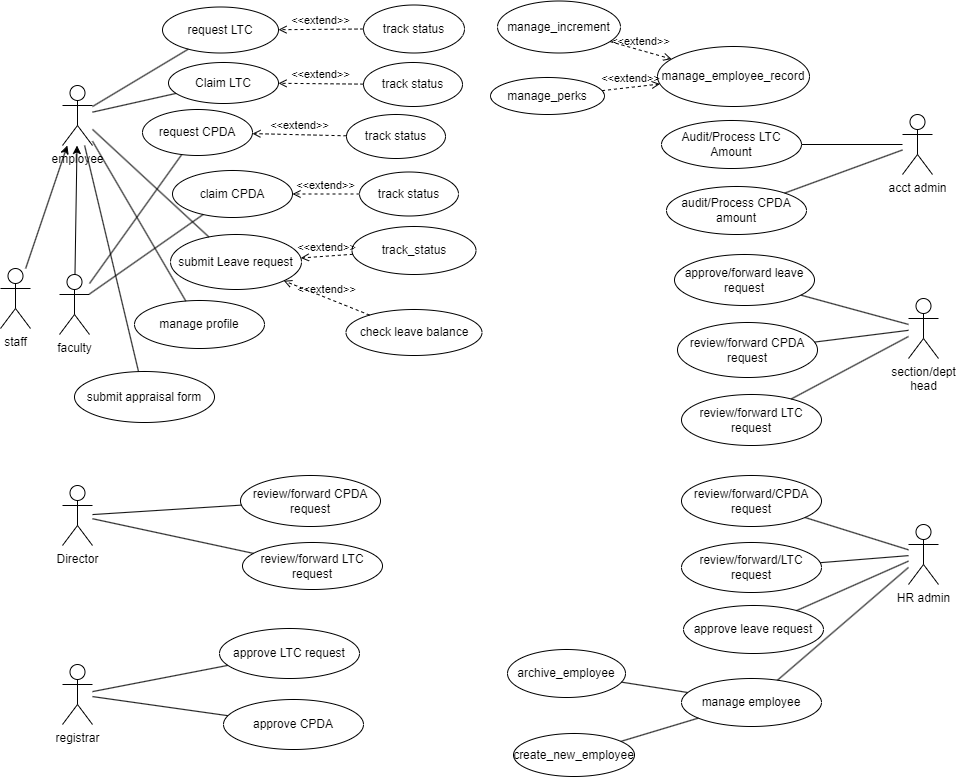

The diagram above was exported from draw.io. Its source (the exported page's mxGraphModel, read from the mxfile embedded in the PNG):
<mxGraphModel dx="1877" dy="530" grid="0" gridSize="10" guides="1" tooltips="1" connect="1" arrows="1" fold="1" page="1" pageScale="1" pageWidth="827" pageHeight="1169" math="0" shadow="0">
  <root>
    <mxCell id="0" />
    <mxCell id="1" parent="0" />
    <mxCell id="hRZYR1ejV4vaYIrMXX3N-1" value="employee" style="shape=umlActor;verticalLabelPosition=bottom;verticalAlign=top;html=1;outlineConnect=0;" parent="1" vertex="1">
      <mxGeometry x="-88" y="125" width="30" height="60" as="geometry" />
    </mxCell>
    <mxCell id="4BPQ8lB-9sZFU7xo0qnq-1" value="submit Leave request" style="ellipse;whiteSpace=wrap;html=1;" parent="1" vertex="1">
      <mxGeometry x="20" y="274" width="131" height="55" as="geometry" />
    </mxCell>
    <mxCell id="4BPQ8lB-9sZFU7xo0qnq-2" value="request CPDA" style="ellipse;whiteSpace=wrap;html=1;" parent="1" vertex="1">
      <mxGeometry x="-8" y="149" width="110" height="46" as="geometry" />
    </mxCell>
    <mxCell id="4BPQ8lB-9sZFU7xo0qnq-3" value="manage profile" style="ellipse;whiteSpace=wrap;html=1;" parent="1" vertex="1">
      <mxGeometry x="-16" y="340" width="130" height="48" as="geometry" />
    </mxCell>
    <mxCell id="4BPQ8lB-9sZFU7xo0qnq-4" value="review/forward CPDA request" style="ellipse;whiteSpace=wrap;html=1;" parent="1" vertex="1">
      <mxGeometry x="527" y="362" width="140" height="55" as="geometry" />
    </mxCell>
    <mxCell id="4BPQ8lB-9sZFU7xo0qnq-5" value="audit/Process CPDA amount" style="ellipse;whiteSpace=wrap;html=1;" parent="1" vertex="1">
      <mxGeometry x="516" y="226" width="140" height="48" as="geometry" />
    </mxCell>
    <mxCell id="4BPQ8lB-9sZFU7xo0qnq-6" value="request LTC" style="ellipse;whiteSpace=wrap;html=1;" parent="1" vertex="1">
      <mxGeometry x="12" y="46.5" width="116" height="46" as="geometry" />
    </mxCell>
    <mxCell id="4BPQ8lB-9sZFU7xo0qnq-7" value="Claim LTC" style="ellipse;whiteSpace=wrap;html=1;" parent="1" vertex="1">
      <mxGeometry x="18" y="102" width="110" height="41" as="geometry" />
    </mxCell>
    <mxCell id="4BPQ8lB-9sZFU7xo0qnq-8" value="Audit/Process LTC Amount" style="ellipse;whiteSpace=wrap;html=1;" parent="1" vertex="1">
      <mxGeometry x="511" y="160" width="140" height="48" as="geometry" />
    </mxCell>
    <mxCell id="4BPQ8lB-9sZFU7xo0qnq-9" value="review/forward LTC request" style="ellipse;whiteSpace=wrap;html=1;" parent="1" vertex="1">
      <mxGeometry x="531" y="434" width="140" height="51" as="geometry" />
    </mxCell>
    <mxCell id="4BPQ8lB-9sZFU7xo0qnq-10" value="submit appraisal form" style="ellipse;whiteSpace=wrap;html=1;" parent="1" vertex="1">
      <mxGeometry x="-76" y="411" width="140" height="51" as="geometry" />
    </mxCell>
    <mxCell id="4BPQ8lB-9sZFU7xo0qnq-11" value="approve leave request" style="ellipse;whiteSpace=wrap;html=1;" parent="1" vertex="1">
      <mxGeometry x="533" y="645" width="140" height="48" as="geometry" />
    </mxCell>
    <mxCell id="4BPQ8lB-9sZFU7xo0qnq-12" value="approve/forward leave request" style="ellipse;whiteSpace=wrap;html=1;" parent="1" vertex="1">
      <mxGeometry x="524" y="294" width="140" height="51" as="geometry" />
    </mxCell>
    <mxCell id="4BPQ8lB-9sZFU7xo0qnq-13" value="claim CPDA" style="ellipse;whiteSpace=wrap;html=1;" parent="1" vertex="1">
      <mxGeometry x="22" y="210" width="120" height="47" as="geometry" />
    </mxCell>
    <mxCell id="4BPQ8lB-9sZFU7xo0qnq-14" value="track status" style="ellipse;whiteSpace=wrap;html=1;" parent="1" vertex="1">
      <mxGeometry x="213" y="44.5" width="101" height="48" as="geometry" />
    </mxCell>
    <mxCell id="4BPQ8lB-9sZFU7xo0qnq-15" value="track status" style="ellipse;whiteSpace=wrap;html=1;" parent="1" vertex="1">
      <mxGeometry x="196" y="154" width="99" height="44" as="geometry" />
    </mxCell>
    <mxCell id="4BPQ8lB-9sZFU7xo0qnq-16" value="track status" style="ellipse;whiteSpace=wrap;html=1;" parent="1" vertex="1">
      <mxGeometry x="213" y="102" width="99" height="44" as="geometry" />
    </mxCell>
    <mxCell id="4BPQ8lB-9sZFU7xo0qnq-17" value="track status" style="ellipse;whiteSpace=wrap;html=1;" parent="1" vertex="1">
      <mxGeometry x="209" y="211.5" width="99" height="44" as="geometry" />
    </mxCell>
    <mxCell id="4BPQ8lB-9sZFU7xo0qnq-18" value="&amp;lt;&amp;lt;extend&amp;gt;&amp;gt;" style="html=1;verticalAlign=bottom;labelBackgroundColor=none;endArrow=open;endFill=0;dashed=1;rounded=0;" parent="1" source="4BPQ8lB-9sZFU7xo0qnq-14" target="4BPQ8lB-9sZFU7xo0qnq-6" edge="1">
      <mxGeometry width="160" relative="1" as="geometry">
        <mxPoint x="297" y="245" as="sourcePoint" />
        <mxPoint x="457" y="245" as="targetPoint" />
      </mxGeometry>
    </mxCell>
    <mxCell id="4BPQ8lB-9sZFU7xo0qnq-19" value="&amp;lt;&amp;lt;extend&amp;gt;&amp;gt;" style="html=1;verticalAlign=bottom;labelBackgroundColor=none;endArrow=open;endFill=0;dashed=1;rounded=0;" parent="1" source="4BPQ8lB-9sZFU7xo0qnq-16" target="4BPQ8lB-9sZFU7xo0qnq-7" edge="1">
      <mxGeometry width="160" relative="1" as="geometry">
        <mxPoint x="297" y="245" as="sourcePoint" />
        <mxPoint x="457" y="245" as="targetPoint" />
      </mxGeometry>
    </mxCell>
    <mxCell id="4BPQ8lB-9sZFU7xo0qnq-20" value="&amp;lt;&amp;lt;extend&amp;gt;&amp;gt;" style="html=1;verticalAlign=bottom;labelBackgroundColor=none;endArrow=open;endFill=0;dashed=1;rounded=0;" parent="1" source="4BPQ8lB-9sZFU7xo0qnq-15" target="4BPQ8lB-9sZFU7xo0qnq-2" edge="1">
      <mxGeometry width="160" relative="1" as="geometry">
        <mxPoint x="297" y="245" as="sourcePoint" />
        <mxPoint x="457" y="245" as="targetPoint" />
      </mxGeometry>
    </mxCell>
    <mxCell id="4BPQ8lB-9sZFU7xo0qnq-21" value="&amp;lt;&amp;lt;extend&amp;gt;&amp;gt;" style="html=1;verticalAlign=bottom;labelBackgroundColor=none;endArrow=open;endFill=0;dashed=1;rounded=0;" parent="1" source="4BPQ8lB-9sZFU7xo0qnq-17" target="4BPQ8lB-9sZFU7xo0qnq-13" edge="1">
      <mxGeometry width="160" relative="1" as="geometry">
        <mxPoint x="297" y="245" as="sourcePoint" />
        <mxPoint x="421" y="362" as="targetPoint" />
      </mxGeometry>
    </mxCell>
    <mxCell id="4BPQ8lB-9sZFU7xo0qnq-22" value="" style="endArrow=none;html=1;rounded=0;" parent="1" source="4BPQ8lB-9sZFU7xo0qnq-1" target="hRZYR1ejV4vaYIrMXX3N-1" edge="1">
      <mxGeometry width="50" height="50" relative="1" as="geometry">
        <mxPoint x="352" y="270" as="sourcePoint" />
        <mxPoint x="402" y="220" as="targetPoint" />
      </mxGeometry>
    </mxCell>
    <mxCell id="4BPQ8lB-9sZFU7xo0qnq-23" value="" style="endArrow=none;html=1;rounded=0;" parent="1" source="4BPQ8lB-9sZFU7xo0qnq-3" target="hRZYR1ejV4vaYIrMXX3N-1" edge="1">
      <mxGeometry width="50" height="50" relative="1" as="geometry">
        <mxPoint x="352" y="270" as="sourcePoint" />
        <mxPoint x="402" y="220" as="targetPoint" />
      </mxGeometry>
    </mxCell>
    <mxCell id="4BPQ8lB-9sZFU7xo0qnq-24" value="" style="endArrow=none;html=1;rounded=0;" parent="1" source="hRZYR1ejV4vaYIrMXX3N-1" target="4BPQ8lB-9sZFU7xo0qnq-6" edge="1">
      <mxGeometry width="50" height="50" relative="1" as="geometry">
        <mxPoint x="383" y="289" as="sourcePoint" />
        <mxPoint x="433" y="239" as="targetPoint" />
      </mxGeometry>
    </mxCell>
    <mxCell id="4BPQ8lB-9sZFU7xo0qnq-25" value="" style="endArrow=none;html=1;rounded=0;" parent="1" source="4BPQ8lB-9sZFU7xo0qnq-13" target="4BPQ8lB-9sZFU7xo0qnq-35" edge="1">
      <mxGeometry width="50" height="50" relative="1" as="geometry">
        <mxPoint x="383" y="289" as="sourcePoint" />
        <mxPoint x="433" y="239" as="targetPoint" />
      </mxGeometry>
    </mxCell>
    <mxCell id="4BPQ8lB-9sZFU7xo0qnq-26" value="" style="endArrow=none;html=1;rounded=0;" parent="1" source="4BPQ8lB-9sZFU7xo0qnq-42" target="4BPQ8lB-9sZFU7xo0qnq-12" edge="1">
      <mxGeometry width="50" height="50" relative="1" as="geometry">
        <mxPoint x="606" y="380" as="sourcePoint" />
        <mxPoint x="429" y="307" as="targetPoint" />
      </mxGeometry>
    </mxCell>
    <mxCell id="4BPQ8lB-9sZFU7xo0qnq-27" value="" style="endArrow=none;html=1;rounded=0;" parent="1" source="hRZYR1ejV4vaYIrMXX3N-1" target="4BPQ8lB-9sZFU7xo0qnq-7" edge="1">
      <mxGeometry width="50" height="50" relative="1" as="geometry">
        <mxPoint x="383" y="289" as="sourcePoint" />
        <mxPoint x="433" y="239" as="targetPoint" />
      </mxGeometry>
    </mxCell>
    <mxCell id="4BPQ8lB-9sZFU7xo0qnq-28" value="" style="endArrow=none;html=1;rounded=0;" parent="1" source="4BPQ8lB-9sZFU7xo0qnq-35" target="4BPQ8lB-9sZFU7xo0qnq-2" edge="1">
      <mxGeometry width="50" height="50" relative="1" as="geometry">
        <mxPoint x="383" y="289" as="sourcePoint" />
        <mxPoint x="433" y="239" as="targetPoint" />
      </mxGeometry>
    </mxCell>
    <mxCell id="4BPQ8lB-9sZFU7xo0qnq-29" value="acct admin" style="shape=umlActor;verticalLabelPosition=bottom;verticalAlign=top;html=1;outlineConnect=0;" parent="1" vertex="1">
      <mxGeometry x="752" y="154" width="30" height="60" as="geometry" />
    </mxCell>
    <mxCell id="4BPQ8lB-9sZFU7xo0qnq-30" value="" style="endArrow=none;html=1;rounded=0;" parent="1" source="4BPQ8lB-9sZFU7xo0qnq-8" target="4BPQ8lB-9sZFU7xo0qnq-29" edge="1">
      <mxGeometry width="50" height="50" relative="1" as="geometry">
        <mxPoint x="383" y="365" as="sourcePoint" />
        <mxPoint x="433" y="315" as="targetPoint" />
      </mxGeometry>
    </mxCell>
    <mxCell id="4BPQ8lB-9sZFU7xo0qnq-31" value="" style="endArrow=none;html=1;rounded=0;" parent="1" source="4BPQ8lB-9sZFU7xo0qnq-5" target="4BPQ8lB-9sZFU7xo0qnq-29" edge="1">
      <mxGeometry width="50" height="50" relative="1" as="geometry">
        <mxPoint x="383" y="303" as="sourcePoint" />
        <mxPoint x="433" y="253" as="targetPoint" />
      </mxGeometry>
    </mxCell>
    <mxCell id="4BPQ8lB-9sZFU7xo0qnq-32" value="staff" style="shape=umlActor;verticalLabelPosition=bottom;verticalAlign=top;html=1;outlineConnect=0;" parent="1" vertex="1">
      <mxGeometry x="-150" y="308" width="30" height="60" as="geometry" />
    </mxCell>
    <mxCell id="4BPQ8lB-9sZFU7xo0qnq-35" value="faculty" style="shape=umlActor;verticalLabelPosition=bottom;verticalAlign=top;html=1;outlineConnect=0;" parent="1" vertex="1">
      <mxGeometry x="-91" y="314" width="30" height="60" as="geometry" />
    </mxCell>
    <mxCell id="4BPQ8lB-9sZFU7xo0qnq-36" value="" style="endArrow=none;html=1;rounded=0;" parent="1" source="4BPQ8lB-9sZFU7xo0qnq-10" target="hRZYR1ejV4vaYIrMXX3N-1" edge="1">
      <mxGeometry width="50" height="50" relative="1" as="geometry">
        <mxPoint x="323" y="279" as="sourcePoint" />
        <mxPoint x="373" y="229" as="targetPoint" />
      </mxGeometry>
    </mxCell>
    <mxCell id="4BPQ8lB-9sZFU7xo0qnq-37" value="track_status" style="ellipse;whiteSpace=wrap;html=1;" parent="1" vertex="1">
      <mxGeometry x="201.5" y="266" width="124" height="48" as="geometry" />
    </mxCell>
    <mxCell id="4BPQ8lB-9sZFU7xo0qnq-38" value="check leave balance" style="ellipse;whiteSpace=wrap;html=1;" parent="1" vertex="1">
      <mxGeometry x="195.5" y="349" width="136" height="46" as="geometry" />
    </mxCell>
    <mxCell id="4BPQ8lB-9sZFU7xo0qnq-39" value="&amp;lt;&amp;lt;extend&amp;gt;&amp;gt;" style="html=1;verticalAlign=bottom;labelBackgroundColor=none;endArrow=open;endFill=0;dashed=1;rounded=0;" parent="1" source="4BPQ8lB-9sZFU7xo0qnq-37" target="4BPQ8lB-9sZFU7xo0qnq-1" edge="1">
      <mxGeometry width="160" relative="1" as="geometry">
        <mxPoint x="268" y="254" as="sourcePoint" />
        <mxPoint x="428" y="254" as="targetPoint" />
      </mxGeometry>
    </mxCell>
    <mxCell id="4BPQ8lB-9sZFU7xo0qnq-40" value="&amp;lt;&amp;lt;extend&amp;gt;&amp;gt;" style="html=1;verticalAlign=bottom;labelBackgroundColor=none;endArrow=open;endFill=0;dashed=1;rounded=0;" parent="1" source="4BPQ8lB-9sZFU7xo0qnq-38" target="4BPQ8lB-9sZFU7xo0qnq-1" edge="1">
      <mxGeometry width="160" relative="1" as="geometry">
        <mxPoint x="338" y="271" as="sourcePoint" />
        <mxPoint x="428" y="254" as="targetPoint" />
      </mxGeometry>
    </mxCell>
    <mxCell id="4BPQ8lB-9sZFU7xo0qnq-41" value="" style="endArrow=classic;html=1;rounded=0;" parent="1" source="4BPQ8lB-9sZFU7xo0qnq-32" target="hRZYR1ejV4vaYIrMXX3N-1" edge="1">
      <mxGeometry width="50" height="50" relative="1" as="geometry">
        <mxPoint x="323" y="279" as="sourcePoint" />
        <mxPoint x="373" y="229" as="targetPoint" />
      </mxGeometry>
    </mxCell>
    <mxCell id="4BPQ8lB-9sZFU7xo0qnq-42" value="section/dept&lt;br&gt;head" style="shape=umlActor;verticalLabelPosition=bottom;verticalAlign=top;html=1;outlineConnect=0;" parent="1" vertex="1">
      <mxGeometry x="758" y="338" width="30" height="60" as="geometry" />
    </mxCell>
    <mxCell id="4BPQ8lB-9sZFU7xo0qnq-43" value="HR admin" style="shape=umlActor;verticalLabelPosition=bottom;verticalAlign=top;html=1;outlineConnect=0;" parent="1" vertex="1">
      <mxGeometry x="758" y="564" width="30" height="60" as="geometry" />
    </mxCell>
    <mxCell id="4BPQ8lB-9sZFU7xo0qnq-44" value="" style="endArrow=classic;html=1;rounded=0;" parent="1" source="4BPQ8lB-9sZFU7xo0qnq-35" target="hRZYR1ejV4vaYIrMXX3N-1" edge="1">
      <mxGeometry width="50" height="50" relative="1" as="geometry">
        <mxPoint x="323" y="449" as="sourcePoint" />
        <mxPoint x="373" y="399" as="targetPoint" />
      </mxGeometry>
    </mxCell>
    <mxCell id="4BPQ8lB-9sZFU7xo0qnq-45" value="" style="endArrow=none;html=1;rounded=0;" parent="1" source="4BPQ8lB-9sZFU7xo0qnq-4" target="4BPQ8lB-9sZFU7xo0qnq-42" edge="1">
      <mxGeometry width="50" height="50" relative="1" as="geometry">
        <mxPoint x="589" y="398" as="sourcePoint" />
        <mxPoint x="373" y="399" as="targetPoint" />
      </mxGeometry>
    </mxCell>
    <mxCell id="4BPQ8lB-9sZFU7xo0qnq-46" value="" style="endArrow=none;html=1;rounded=0;" parent="1" source="4BPQ8lB-9sZFU7xo0qnq-42" target="4BPQ8lB-9sZFU7xo0qnq-9" edge="1">
      <mxGeometry width="50" height="50" relative="1" as="geometry">
        <mxPoint x="323" y="449" as="sourcePoint" />
        <mxPoint x="373" y="399" as="targetPoint" />
      </mxGeometry>
    </mxCell>
    <mxCell id="4BPQ8lB-9sZFU7xo0qnq-47" value="" style="endArrow=none;html=1;rounded=0;" parent="1" source="4BPQ8lB-9sZFU7xo0qnq-11" target="4BPQ8lB-9sZFU7xo0qnq-43" edge="1">
      <mxGeometry width="50" height="50" relative="1" as="geometry">
        <mxPoint x="323" y="449" as="sourcePoint" />
        <mxPoint x="373" y="399" as="targetPoint" />
      </mxGeometry>
    </mxCell>
    <mxCell id="4BPQ8lB-9sZFU7xo0qnq-48" value="review/forward/LTC request" style="ellipse;whiteSpace=wrap;html=1;" parent="1" vertex="1">
      <mxGeometry x="531" y="582" width="140" height="50" as="geometry" />
    </mxCell>
    <mxCell id="4BPQ8lB-9sZFU7xo0qnq-49" value="review/forward/CPDA request" style="ellipse;whiteSpace=wrap;html=1;" parent="1" vertex="1">
      <mxGeometry x="531" y="515" width="140" height="51" as="geometry" />
    </mxCell>
    <mxCell id="4BPQ8lB-9sZFU7xo0qnq-50" value="" style="endArrow=none;html=1;rounded=0;" parent="1" source="4BPQ8lB-9sZFU7xo0qnq-43" target="4BPQ8lB-9sZFU7xo0qnq-49" edge="1">
      <mxGeometry width="50" height="50" relative="1" as="geometry">
        <mxPoint x="323" y="449" as="sourcePoint" />
        <mxPoint x="373" y="399" as="targetPoint" />
      </mxGeometry>
    </mxCell>
    <mxCell id="4BPQ8lB-9sZFU7xo0qnq-51" value="" style="endArrow=none;html=1;rounded=0;" parent="1" source="4BPQ8lB-9sZFU7xo0qnq-48" target="4BPQ8lB-9sZFU7xo0qnq-43" edge="1">
      <mxGeometry width="50" height="50" relative="1" as="geometry">
        <mxPoint x="323" y="449" as="sourcePoint" />
        <mxPoint x="373" y="399" as="targetPoint" />
      </mxGeometry>
    </mxCell>
    <mxCell id="4BPQ8lB-9sZFU7xo0qnq-52" value="manage employee" style="ellipse;whiteSpace=wrap;html=1;" parent="1" vertex="1">
      <mxGeometry x="531" y="718" width="140" height="48" as="geometry" />
    </mxCell>
    <mxCell id="4BPQ8lB-9sZFU7xo0qnq-53" value="" style="endArrow=none;html=1;rounded=0;" parent="1" source="4BPQ8lB-9sZFU7xo0qnq-52" target="4BPQ8lB-9sZFU7xo0qnq-43" edge="1">
      <mxGeometry width="50" height="50" relative="1" as="geometry">
        <mxPoint x="323" y="689" as="sourcePoint" />
        <mxPoint x="373" y="639" as="targetPoint" />
      </mxGeometry>
    </mxCell>
    <mxCell id="4BPQ8lB-9sZFU7xo0qnq-55" value="Director" style="shape=umlActor;verticalLabelPosition=bottom;verticalAlign=top;html=1;outlineConnect=0;" parent="1" vertex="1">
      <mxGeometry x="-88" y="525" width="30" height="60" as="geometry" />
    </mxCell>
    <mxCell id="4BPQ8lB-9sZFU7xo0qnq-56" value="registrar" style="shape=umlActor;verticalLabelPosition=bottom;verticalAlign=top;html=1;outlineConnect=0;" parent="1" vertex="1">
      <mxGeometry x="-88" y="704" width="30" height="60" as="geometry" />
    </mxCell>
    <mxCell id="4BPQ8lB-9sZFU7xo0qnq-58" value="approve CPDA" style="ellipse;whiteSpace=wrap;html=1;" parent="1" vertex="1">
      <mxGeometry x="73" y="739" width="140" height="50" as="geometry" />
    </mxCell>
    <mxCell id="4BPQ8lB-9sZFU7xo0qnq-59" value="approve LTC request" style="ellipse;whiteSpace=wrap;html=1;" parent="1" vertex="1">
      <mxGeometry x="69" y="668" width="140" height="50" as="geometry" />
    </mxCell>
    <mxCell id="4BPQ8lB-9sZFU7xo0qnq-60" value="review/forward LTC request" style="ellipse;whiteSpace=wrap;html=1;" parent="1" vertex="1">
      <mxGeometry x="92" y="582" width="140" height="47" as="geometry" />
    </mxCell>
    <mxCell id="4BPQ8lB-9sZFU7xo0qnq-61" value="review/forward CPDA request" style="ellipse;whiteSpace=wrap;html=1;" parent="1" vertex="1">
      <mxGeometry x="90" y="515" width="140" height="51" as="geometry" />
    </mxCell>
    <mxCell id="4BPQ8lB-9sZFU7xo0qnq-62" value="" style="endArrow=none;html=1;rounded=0;" parent="1" source="4BPQ8lB-9sZFU7xo0qnq-61" target="4BPQ8lB-9sZFU7xo0qnq-55" edge="1">
      <mxGeometry width="50" height="50" relative="1" as="geometry">
        <mxPoint x="323" y="603" as="sourcePoint" />
        <mxPoint x="373" y="553" as="targetPoint" />
      </mxGeometry>
    </mxCell>
    <mxCell id="4BPQ8lB-9sZFU7xo0qnq-63" value="" style="endArrow=none;html=1;rounded=0;" parent="1" source="4BPQ8lB-9sZFU7xo0qnq-59" target="4BPQ8lB-9sZFU7xo0qnq-56" edge="1">
      <mxGeometry width="50" height="50" relative="1" as="geometry">
        <mxPoint x="323" y="603" as="sourcePoint" />
        <mxPoint x="373" y="553" as="targetPoint" />
      </mxGeometry>
    </mxCell>
    <mxCell id="4BPQ8lB-9sZFU7xo0qnq-64" value="" style="endArrow=none;html=1;rounded=0;" parent="1" source="4BPQ8lB-9sZFU7xo0qnq-58" target="4BPQ8lB-9sZFU7xo0qnq-56" edge="1">
      <mxGeometry width="50" height="50" relative="1" as="geometry">
        <mxPoint x="323" y="603" as="sourcePoint" />
        <mxPoint x="373" y="553" as="targetPoint" />
      </mxGeometry>
    </mxCell>
    <mxCell id="4BPQ8lB-9sZFU7xo0qnq-65" value="" style="endArrow=none;html=1;rounded=0;" parent="1" source="4BPQ8lB-9sZFU7xo0qnq-60" target="4BPQ8lB-9sZFU7xo0qnq-55" edge="1">
      <mxGeometry width="50" height="50" relative="1" as="geometry">
        <mxPoint x="323" y="603" as="sourcePoint" />
        <mxPoint x="373" y="553" as="targetPoint" />
      </mxGeometry>
    </mxCell>
    <mxCell id="eoSqSMIec8dBxsYl0gJ5-1" value="manage_employee_record" style="ellipse;whiteSpace=wrap;html=1;" vertex="1" parent="1">
      <mxGeometry x="507" y="86" width="152" height="60" as="geometry" />
    </mxCell>
    <mxCell id="eoSqSMIec8dBxsYl0gJ5-2" value="archive_employee" style="ellipse;whiteSpace=wrap;html=1;" vertex="1" parent="1">
      <mxGeometry x="357" y="689" width="118" height="48" as="geometry" />
    </mxCell>
    <mxCell id="eoSqSMIec8dBxsYl0gJ5-3" value="create_new_employee" style="ellipse;whiteSpace=wrap;html=1;" vertex="1" parent="1">
      <mxGeometry x="363" y="773" width="121" height="43" as="geometry" />
    </mxCell>
    <mxCell id="eoSqSMIec8dBxsYl0gJ5-4" value="" style="endArrow=none;html=1;rounded=0;" edge="1" parent="1" source="eoSqSMIec8dBxsYl0gJ5-2" target="4BPQ8lB-9sZFU7xo0qnq-52">
      <mxGeometry width="50" height="50" relative="1" as="geometry">
        <mxPoint x="352" y="761" as="sourcePoint" />
        <mxPoint x="402" y="711" as="targetPoint" />
      </mxGeometry>
    </mxCell>
    <mxCell id="eoSqSMIec8dBxsYl0gJ5-5" value="" style="endArrow=none;html=1;rounded=0;" edge="1" parent="1" source="eoSqSMIec8dBxsYl0gJ5-3" target="4BPQ8lB-9sZFU7xo0qnq-52">
      <mxGeometry width="50" height="50" relative="1" as="geometry">
        <mxPoint x="352" y="761" as="sourcePoint" />
        <mxPoint x="402" y="711" as="targetPoint" />
      </mxGeometry>
    </mxCell>
    <mxCell id="eoSqSMIec8dBxsYl0gJ5-7" value="manage_increment" style="ellipse;whiteSpace=wrap;html=1;" vertex="1" parent="1">
      <mxGeometry x="347" y="40.5" width="123" height="52" as="geometry" />
    </mxCell>
    <mxCell id="eoSqSMIec8dBxsYl0gJ5-8" value="manage_perks" style="ellipse;whiteSpace=wrap;html=1;" vertex="1" parent="1">
      <mxGeometry x="340" y="117" width="114" height="37" as="geometry" />
    </mxCell>
    <mxCell id="eoSqSMIec8dBxsYl0gJ5-9" value="&amp;lt;&amp;lt;extend&amp;gt;&amp;gt;" style="html=1;verticalAlign=bottom;labelBackgroundColor=none;endArrow=open;endFill=0;dashed=1;rounded=0;" edge="1" parent="1" source="eoSqSMIec8dBxsYl0gJ5-7" target="eoSqSMIec8dBxsYl0gJ5-1">
      <mxGeometry width="160" relative="1" as="geometry">
        <mxPoint x="297" y="179" as="sourcePoint" />
        <mxPoint x="457" y="179" as="targetPoint" />
      </mxGeometry>
    </mxCell>
    <mxCell id="eoSqSMIec8dBxsYl0gJ5-10" value="&amp;lt;&amp;lt;extend&amp;gt;&amp;gt;" style="html=1;verticalAlign=bottom;labelBackgroundColor=none;endArrow=open;endFill=0;dashed=1;rounded=0;" edge="1" parent="1" source="eoSqSMIec8dBxsYl0gJ5-8" target="eoSqSMIec8dBxsYl0gJ5-1">
      <mxGeometry width="160" relative="1" as="geometry">
        <mxPoint x="297" y="179" as="sourcePoint" />
        <mxPoint x="457" y="179" as="targetPoint" />
      </mxGeometry>
    </mxCell>
  </root>
</mxGraphModel>